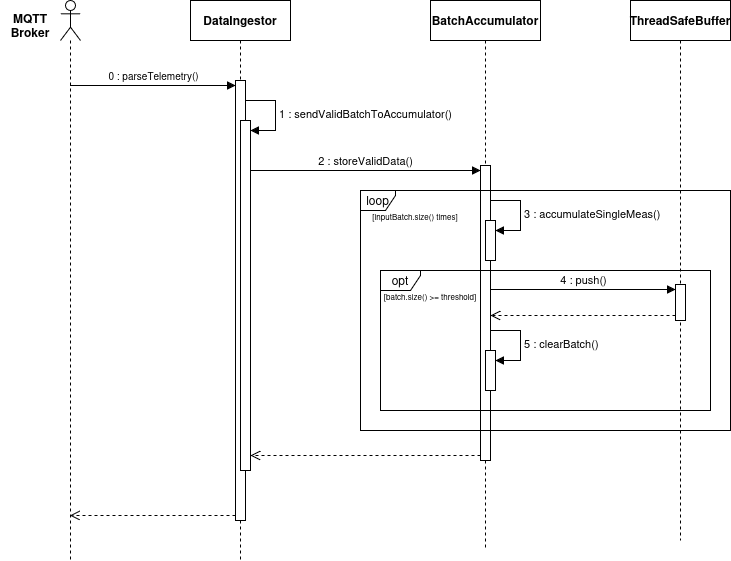

The diagram above was exported from draw.io. Its source (the exported page's mxGraphModel, read from the mxfile embedded in the PNG):
<mxGraphModel dx="934" dy="670" grid="1" gridSize="10" guides="1" tooltips="1" connect="1" arrows="1" fold="1" page="1" pageScale="1" pageWidth="850" pageHeight="1100" math="0" shadow="0">
  <root>
    <mxCell id="0" />
    <mxCell id="1" parent="0" />
    <mxCell id="OyiWypn4N8LT_-O4da9D-1" parent="1" style="shape=umlLifeline;perimeter=lifelinePerimeter;whiteSpace=wrap;html=1;container=1;dropTarget=0;collapsible=0;recursiveResize=0;outlineConnect=0;portConstraint=eastwest;newEdgeStyle={&quot;edgeStyle&quot;:&quot;elbowEdgeStyle&quot;,&quot;elbow&quot;:&quot;vertical&quot;,&quot;curved&quot;:0,&quot;rounded&quot;:0};" value="&lt;b&gt;DataIngestor&lt;/b&gt;" vertex="1">
      <mxGeometry height="560" width="100" x="240" y="180" as="geometry" />
    </mxCell>
    <mxCell id="OyiWypn4N8LT_-O4da9D-11" parent="OyiWypn4N8LT_-O4da9D-1" style="html=1;points=[[0,0,0,0,5],[0,1,0,0,-5],[1,0,0,0,5],[1,1,0,0,-5]];perimeter=orthogonalPerimeter;outlineConnect=0;targetShapes=umlLifeline;portConstraint=eastwest;newEdgeStyle={&quot;curved&quot;:0,&quot;rounded&quot;:0};" value="" vertex="1">
      <mxGeometry height="440" width="10" x="45" y="80" as="geometry" />
    </mxCell>
    <mxCell id="Zv6rIEDkv1IrB9r_xV5U-1" parent="OyiWypn4N8LT_-O4da9D-1" style="html=1;points=[[0,0,0,0,5],[0,1,0,0,-5],[1,0,0,0,5],[1,1,0,0,-5]];perimeter=orthogonalPerimeter;outlineConnect=0;targetShapes=umlLifeline;portConstraint=eastwest;newEdgeStyle={&quot;curved&quot;:0,&quot;rounded&quot;:0};" value="" vertex="1">
      <mxGeometry height="350" width="10" x="50" y="120" as="geometry" />
    </mxCell>
    <mxCell id="Zv6rIEDkv1IrB9r_xV5U-2" edge="1" parent="OyiWypn4N8LT_-O4da9D-1" style="html=1;align=left;spacingLeft=2;endArrow=block;rounded=0;edgeStyle=orthogonalEdgeStyle;curved=0;rounded=0;" target="Zv6rIEDkv1IrB9r_xV5U-1" value="1 : sendValidBatchToAccumulator()">
      <mxGeometry relative="1" as="geometry">
        <Array as="points">
          <mxPoint x="85" y="130" />
        </Array>
        <mxPoint x="55" y="100" as="sourcePoint" />
      </mxGeometry>
    </mxCell>
    <mxCell id="OyiWypn4N8LT_-O4da9D-2" parent="1" style="shape=umlLifeline;perimeter=lifelinePerimeter;whiteSpace=wrap;html=1;container=1;dropTarget=0;collapsible=0;recursiveResize=0;outlineConnect=0;portConstraint=eastwest;newEdgeStyle={&quot;edgeStyle&quot;:&quot;elbowEdgeStyle&quot;,&quot;elbow&quot;:&quot;vertical&quot;,&quot;curved&quot;:0,&quot;rounded&quot;:0};" value="&lt;b&gt;BatchAccumulator&lt;/b&gt;" vertex="1">
      <mxGeometry height="550" width="110" x="480" y="180" as="geometry" />
    </mxCell>
    <mxCell id="Zv6rIEDkv1IrB9r_xV5U-4" parent="OyiWypn4N8LT_-O4da9D-2" style="html=1;points=[[0,0,0,0,5],[0,1,0,0,-5],[1,0,0,0,5],[1,1,0,0,-5]];perimeter=orthogonalPerimeter;outlineConnect=0;targetShapes=umlLifeline;portConstraint=eastwest;newEdgeStyle={&quot;curved&quot;:0,&quot;rounded&quot;:0};" value="" vertex="1">
      <mxGeometry height="295" width="10" x="50" y="165" as="geometry" />
    </mxCell>
    <mxCell id="Zv6rIEDkv1IrB9r_xV5U-19" parent="OyiWypn4N8LT_-O4da9D-2" style="html=1;points=[[0,0,0,0,5],[0,1,0,0,-5],[1,0,0,0,5],[1,1,0,0,-5]];perimeter=orthogonalPerimeter;outlineConnect=0;targetShapes=umlLifeline;portConstraint=eastwest;newEdgeStyle={&quot;curved&quot;:0,&quot;rounded&quot;:0};" value="" vertex="1">
      <mxGeometry height="40" width="10" x="55" y="220" as="geometry" />
    </mxCell>
    <mxCell id="Zv6rIEDkv1IrB9r_xV5U-20" edge="1" parent="OyiWypn4N8LT_-O4da9D-2" style="html=1;align=left;spacingLeft=2;endArrow=block;rounded=0;edgeStyle=orthogonalEdgeStyle;curved=0;rounded=0;" target="Zv6rIEDkv1IrB9r_xV5U-19" value="3 : accumulateSingleMeas()">
      <mxGeometry relative="1" as="geometry">
        <Array as="points">
          <mxPoint x="90" y="230" />
        </Array>
        <mxPoint x="60" y="200" as="sourcePoint" />
      </mxGeometry>
    </mxCell>
    <mxCell id="Zv6rIEDkv1IrB9r_xV5U-27" parent="OyiWypn4N8LT_-O4da9D-2" style="html=1;points=[[0,0,0,0,5],[0,1,0,0,-5],[1,0,0,0,5],[1,1,0,0,-5]];perimeter=orthogonalPerimeter;outlineConnect=0;targetShapes=umlLifeline;portConstraint=eastwest;newEdgeStyle={&quot;curved&quot;:0,&quot;rounded&quot;:0};" value="" vertex="1">
      <mxGeometry height="40" width="10" x="55" y="350" as="geometry" />
    </mxCell>
    <mxCell id="Zv6rIEDkv1IrB9r_xV5U-28" edge="1" parent="OyiWypn4N8LT_-O4da9D-2" style="html=1;align=left;spacingLeft=2;endArrow=block;rounded=0;edgeStyle=orthogonalEdgeStyle;curved=0;rounded=0;" target="Zv6rIEDkv1IrB9r_xV5U-27" value="5 : clearBatch()">
      <mxGeometry relative="1" as="geometry">
        <Array as="points">
          <mxPoint x="90" y="360" />
        </Array>
        <mxPoint x="60" y="330" as="sourcePoint" />
      </mxGeometry>
    </mxCell>
    <mxCell id="OyiWypn4N8LT_-O4da9D-5" parent="1" style="shape=umlLifeline;perimeter=lifelinePerimeter;whiteSpace=wrap;html=1;container=1;dropTarget=0;collapsible=0;recursiveResize=0;outlineConnect=0;portConstraint=eastwest;newEdgeStyle={&quot;edgeStyle&quot;:&quot;elbowEdgeStyle&quot;,&quot;elbow&quot;:&quot;vertical&quot;,&quot;curved&quot;:0,&quot;rounded&quot;:0};" value="&lt;b&gt;ThreadSafeBuffer&lt;/b&gt;" vertex="1">
      <mxGeometry height="540" width="100" x="680" y="180" as="geometry" />
    </mxCell>
    <mxCell id="Zv6rIEDkv1IrB9r_xV5U-6" parent="OyiWypn4N8LT_-O4da9D-5" style="html=1;points=[[0,0,0,0,5],[0,1,0,0,-5],[1,0,0,0,5],[1,1,0,0,-5]];perimeter=orthogonalPerimeter;outlineConnect=0;targetShapes=umlLifeline;portConstraint=eastwest;newEdgeStyle={&quot;curved&quot;:0,&quot;rounded&quot;:0};" value="" vertex="1">
      <mxGeometry height="36" width="10" x="45" y="284" as="geometry" />
    </mxCell>
    <mxCell id="OyiWypn4N8LT_-O4da9D-9" parent="1" style="shape=umlLifeline;perimeter=lifelinePerimeter;whiteSpace=wrap;html=1;container=1;dropTarget=0;collapsible=0;recursiveResize=0;outlineConnect=0;portConstraint=eastwest;newEdgeStyle={&quot;curved&quot;:0,&quot;rounded&quot;:0};participant=umlActor;" value="" vertex="1">
      <mxGeometry height="560" width="20" x="110" y="180" as="geometry" />
    </mxCell>
    <mxCell id="OyiWypn4N8LT_-O4da9D-19" parent="1" style="text;html=1;whiteSpace=wrap;strokeColor=none;fillColor=none;align=center;verticalAlign=middle;rounded=0;" value="&lt;b&gt;MQTT Broker&lt;/b&gt;" vertex="1">
      <mxGeometry height="30" width="60" x="50" y="190" as="geometry" />
    </mxCell>
    <mxCell id="BVUgR8AmbpJxQx3KFgCo-1" edge="1" parent="1" source="OyiWypn4N8LT_-O4da9D-9" style="html=1;verticalAlign=bottom;endArrow=block;curved=0;rounded=0;entryX=0;entryY=0;entryDx=0;entryDy=5;entryPerimeter=0;" target="OyiWypn4N8LT_-O4da9D-11" value="&lt;font size=&quot;1&quot;&gt;0 : parseTelemetry()&lt;/font&gt;">
      <mxGeometry relative="1" width="80" as="geometry">
        <mxPoint x="130" y="265" as="sourcePoint" />
        <mxPoint x="310" y="270" as="targetPoint" />
      </mxGeometry>
    </mxCell>
    <mxCell id="BVUgR8AmbpJxQx3KFgCo-2" edge="1" parent="1" source="OyiWypn4N8LT_-O4da9D-11" style="html=1;verticalAlign=bottom;endArrow=open;dashed=1;endSize=8;curved=0;rounded=0;exitX=0;exitY=1;exitDx=0;exitDy=-5;exitPerimeter=0;" target="OyiWypn4N8LT_-O4da9D-9" value="">
      <mxGeometry relative="1" as="geometry">
        <mxPoint x="270" y="510" as="sourcePoint" />
        <mxPoint x="90" y="510" as="targetPoint" />
      </mxGeometry>
    </mxCell>
    <mxCell id="Zv6rIEDkv1IrB9r_xV5U-3" edge="1" parent="1" style="html=1;verticalAlign=bottom;endArrow=block;curved=0;rounded=0;" target="Zv6rIEDkv1IrB9r_xV5U-4" value="2 : storeValidData()">
      <mxGeometry relative="1" width="80" as="geometry">
        <mxPoint x="300" y="350" as="sourcePoint" />
        <mxPoint x="430" y="350" as="targetPoint" />
      </mxGeometry>
    </mxCell>
    <mxCell id="Zv6rIEDkv1IrB9r_xV5U-5" edge="1" parent="1" source="Zv6rIEDkv1IrB9r_xV5U-4" style="html=1;verticalAlign=bottom;endArrow=block;curved=0;rounded=0;entryX=0;entryY=0;entryDx=0;entryDy=5;entryPerimeter=0;" target="Zv6rIEDkv1IrB9r_xV5U-6" value="4 : push()">
      <mxGeometry relative="1" width="80" as="geometry">
        <mxPoint x="540" y="400" as="sourcePoint" />
        <mxPoint x="725" y="400" as="targetPoint" />
      </mxGeometry>
    </mxCell>
    <mxCell id="Zv6rIEDkv1IrB9r_xV5U-7" edge="1" parent="1" source="Zv6rIEDkv1IrB9r_xV5U-6" style="html=1;verticalAlign=bottom;endArrow=open;dashed=1;endSize=8;curved=0;rounded=0;exitX=0;exitY=1;exitDx=0;exitDy=-5;exitPerimeter=0;" target="Zv6rIEDkv1IrB9r_xV5U-4" value="">
      <mxGeometry relative="1" as="geometry">
        <mxPoint x="720" y="420" as="sourcePoint" />
        <mxPoint x="550" y="425" as="targetPoint" />
      </mxGeometry>
    </mxCell>
    <mxCell id="Zv6rIEDkv1IrB9r_xV5U-8" edge="1" parent="1" source="Zv6rIEDkv1IrB9r_xV5U-4" style="html=1;verticalAlign=bottom;endArrow=open;dashed=1;endSize=8;curved=0;rounded=0;exitX=0;exitY=1;exitDx=0;exitDy=-5;exitPerimeter=0;" target="Zv6rIEDkv1IrB9r_xV5U-1" value="">
      <mxGeometry relative="1" as="geometry">
        <mxPoint x="520" y="420" as="sourcePoint" />
        <mxPoint x="440" y="420" as="targetPoint" />
      </mxGeometry>
    </mxCell>
    <mxCell id="Zv6rIEDkv1IrB9r_xV5U-9" parent="1" style="shape=umlFrame;whiteSpace=wrap;html=1;pointerEvents=0;width=40;height=20;" value="opt" vertex="1">
      <mxGeometry height="140" width="330" x="430" y="450" as="geometry" />
    </mxCell>
    <mxCell id="Zv6rIEDkv1IrB9r_xV5U-21" parent="1" style="shape=umlFrame;whiteSpace=wrap;html=1;pointerEvents=0;width=35;height=20;" value="loop" vertex="1">
      <mxGeometry height="240" width="370" x="410" y="370" as="geometry" />
    </mxCell>
    <mxCell id="Zv6rIEDkv1IrB9r_xV5U-22" parent="1" style="text;html=1;whiteSpace=wrap;strokeColor=none;fillColor=none;align=center;verticalAlign=middle;rounded=0;" value="&lt;font style=&quot;font-size: 8px;&quot;&gt;[inputBatch.size() times]&lt;/font&gt;" vertex="1">
      <mxGeometry height="30" width="130" x="400" y="380" as="geometry" />
    </mxCell>
    <mxCell id="Zv6rIEDkv1IrB9r_xV5U-24" parent="1" style="text;html=1;whiteSpace=wrap;strokeColor=none;fillColor=none;align=center;verticalAlign=middle;rounded=0;" value="&lt;font style=&quot;font-size: 8px;&quot;&gt;[batch.size() &amp;gt;= threshold]&lt;/font&gt;" vertex="1">
      <mxGeometry height="30" width="100" x="430" y="460" as="geometry" />
    </mxCell>
  </root>
</mxGraphModel>